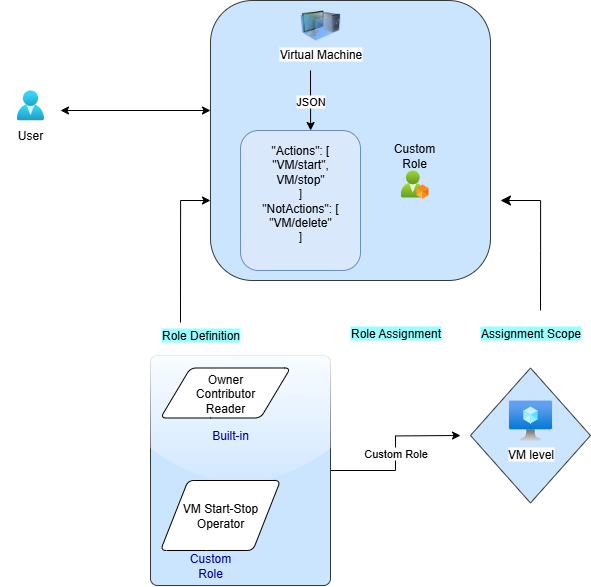

The diagram above was exported from draw.io. Its source (the exported page's mxGraphModel, read from the mxfile embedded in the PNG):
<mxGraphModel dx="1429" dy="758" grid="1" gridSize="10" guides="1" tooltips="1" connect="1" arrows="1" fold="1" page="1" pageScale="1" pageWidth="850" pageHeight="1100" background="#ffffff" math="0" shadow="0">
  <root>
    <mxCell id="0" />
    <mxCell id="1" parent="0" />
    <mxCell id="EXhBG50aHaI42oX2G2Rx-3" value="User" style="text;strokeColor=none;align=center;fillColor=none;html=1;verticalAlign=middle;whiteSpace=wrap;rounded=0;" vertex="1" parent="1">
      <mxGeometry x="140" y="200" width="60" height="30" as="geometry" />
    </mxCell>
    <mxCell id="EXhBG50aHaI42oX2G2Rx-15" value="" style="endArrow=classic;startArrow=classic;html=1;rounded=0;" edge="1" parent="1">
      <mxGeometry width="50" height="50" relative="1" as="geometry">
        <mxPoint x="200" y="190" as="sourcePoint" />
        <mxPoint x="350" y="190" as="targetPoint" />
      </mxGeometry>
    </mxCell>
    <mxCell id="EXhBG50aHaI42oX2G2Rx-17" value="" style="whiteSpace=wrap;html=1;aspect=fixed;labelBackgroundColor=light-dark(#99CCFF,#EDEDED);labelBorderColor=light-dark(#ffffff, #ededed);fillColor=#cce5ff;strokeColor=#36393d;rounded=1;" vertex="1" parent="1">
      <mxGeometry x="350" y="80" width="280" height="280" as="geometry" />
    </mxCell>
    <mxCell id="EXhBG50aHaI42oX2G2Rx-20" value="Virtual Machine" style="image;html=1;image=img/lib/clip_art/computers/Virtual_Machine_128x128.png" vertex="1" parent="1">
      <mxGeometry x="440" y="90" width="40" height="30" as="geometry" />
    </mxCell>
    <mxCell id="EXhBG50aHaI42oX2G2Rx-23" value="&quot;Actions&quot;: [&lt;div&gt;&quot;VM/start&quot;,&lt;/div&gt;&lt;div&gt;VM/stop&quot;&lt;/div&gt;&lt;div&gt;&lt;span style=&quot;background-color: transparent; color: light-dark(rgb(0, 0, 0), rgb(255, 255, 255));&quot;&gt;]&lt;/span&gt;&lt;/div&gt;&lt;div&gt;&lt;span style=&quot;background-color: transparent; color: light-dark(rgb(0, 0, 0), rgb(255, 255, 255));&quot;&gt;&quot;NotActions&quot;: [&lt;/span&gt;&lt;/div&gt;&lt;div&gt;&quot;VM/delete&quot;&lt;/div&gt;&lt;div&gt;]&lt;/div&gt;&lt;div&gt;&lt;br&gt;&lt;/div&gt;" style="rounded=1;whiteSpace=wrap;html=1;fillColor=#dae8fc;strokeColor=#6c8ebf;" vertex="1" parent="1">
      <mxGeometry x="380" y="210" width="120" height="140" as="geometry" />
    </mxCell>
    <mxCell id="EXhBG50aHaI42oX2G2Rx-24" value="JSON" style="endArrow=classic;html=1;rounded=0;" edge="1" parent="1">
      <mxGeometry width="50" height="50" relative="1" as="geometry">
        <mxPoint x="450" y="150" as="sourcePoint" />
        <mxPoint x="450.1111111111111" y="210" as="targetPoint" />
      </mxGeometry>
    </mxCell>
    <mxCell id="EXhBG50aHaI42oX2G2Rx-25" value="Custom Role" style="text;html=1;align=center;verticalAlign=middle;whiteSpace=wrap;rounded=0;" vertex="1" parent="1">
      <mxGeometry x="524" y="220" width="60" height="30" as="geometry" />
    </mxCell>
    <mxCell id="EXhBG50aHaI42oX2G2Rx-26" value="" style="image;aspect=fixed;html=1;points=[];align=center;fontSize=12;image=img/lib/azure2/identity/Users.svg;" vertex="1" parent="1">
      <mxGeometry x="156.28" y="170" width="27.43" height="30" as="geometry" />
    </mxCell>
    <mxCell id="EXhBG50aHaI42oX2G2Rx-27" value="" style="image;aspect=fixed;html=1;points=[];align=center;fontSize=12;image=img/lib/azure2/identity/Custom_Azure_AD_Roles.svg;" vertex="1" parent="1">
      <mxGeometry x="540" y="250" width="28" height="28" as="geometry" />
    </mxCell>
    <mxCell id="EXhBG50aHaI42oX2G2Rx-37" value="Custom Role" style="edgeStyle=orthogonalEdgeStyle;rounded=0;orthogonalLoop=1;jettySize=auto;html=1;" edge="1" parent="1" source="EXhBG50aHaI42oX2G2Rx-30">
      <mxGeometry relative="1" as="geometry">
        <mxPoint x="600" y="515" as="targetPoint" />
      </mxGeometry>
    </mxCell>
    <mxCell id="EXhBG50aHaI42oX2G2Rx-30" value="" style="rounded=1;whiteSpace=wrap;html=1;absoluteArcSize=1;arcSize=14;strokeWidth=1;fillColor=#cce5ff;strokeColor=light-dark(#32393d, #babdc0);glass=1;" vertex="1" parent="1">
      <mxGeometry x="290" y="435" width="180" height="230" as="geometry" />
    </mxCell>
    <mxCell id="EXhBG50aHaI42oX2G2Rx-32" value="Owner&lt;div&gt;Contributor&lt;/div&gt;&lt;div&gt;Reader&lt;/div&gt;" style="shape=parallelogram;html=1;strokeWidth=1;perimeter=parallelogramPerimeter;whiteSpace=wrap;rounded=1;arcSize=12;size=0.23;" vertex="1" parent="1">
      <mxGeometry x="300" y="447.5" width="130" height="50" as="geometry" />
    </mxCell>
    <mxCell id="EXhBG50aHaI42oX2G2Rx-33" value="&lt;font style=&quot;color: light-dark(rgb(0, 0, 153), rgb(237, 237, 237));&quot;&gt;Built-in&lt;/font&gt;" style="text;html=1;align=center;verticalAlign=middle;whiteSpace=wrap;rounded=0;" vertex="1" parent="1">
      <mxGeometry x="340" y="500" width="60" height="30" as="geometry" />
    </mxCell>
    <mxCell id="EXhBG50aHaI42oX2G2Rx-34" value="VM Start-Stop Operator" style="shape=parallelogram;html=1;strokeWidth=1;perimeter=parallelogramPerimeter;whiteSpace=wrap;rounded=1;arcSize=12;size=0.23;" vertex="1" parent="1">
      <mxGeometry x="300" y="560" width="120" height="70" as="geometry" />
    </mxCell>
    <mxCell id="EXhBG50aHaI42oX2G2Rx-35" value="&lt;font style=&quot;color: rgb(0, 0, 153);&quot;&gt;Custom Role&lt;/font&gt;" style="text;html=1;align=center;verticalAlign=middle;whiteSpace=wrap;rounded=0;" vertex="1" parent="1">
      <mxGeometry x="320" y="630" width="60" height="30" as="geometry" />
    </mxCell>
    <mxCell id="EXhBG50aHaI42oX2G2Rx-38" value="" style="strokeWidth=1;html=1;shape=mxgraph.flowchart.decision;whiteSpace=wrap;fillColor=#cce5ff;strokeColor=#36393d;shadow=0;" vertex="1" parent="1">
      <mxGeometry x="610" y="447.5" width="120" height="135" as="geometry" />
    </mxCell>
    <mxCell id="EXhBG50aHaI42oX2G2Rx-39" value="VM level" style="image;aspect=fixed;html=1;points=[];align=center;fontSize=12;image=img/lib/azure2/compute/Virtual_Machine.svg;" vertex="1" parent="1">
      <mxGeometry x="648.43" y="480" width="43.13" height="40" as="geometry" />
    </mxCell>
    <mxCell id="EXhBG50aHaI42oX2G2Rx-51" value="" style="edgeStyle=orthogonalEdgeStyle;rounded=0;orthogonalLoop=1;jettySize=auto;html=1;exitX=0.3;exitY=0.067;exitDx=0;exitDy=0;exitPerimeter=0;" edge="1" parent="1" source="EXhBG50aHaI42oX2G2Rx-48">
      <mxGeometry relative="1" as="geometry">
        <mxPoint x="320" y="420" as="sourcePoint" />
        <mxPoint x="350" y="280" as="targetPoint" />
        <Array as="points">
          <mxPoint x="320" y="280" />
        </Array>
      </mxGeometry>
    </mxCell>
    <mxCell id="EXhBG50aHaI42oX2G2Rx-48" value="&lt;span style=&quot;background-color: light-dark(rgb(153, 255, 255), rgb(237, 237, 237));&quot;&gt;Role Definition&lt;/span&gt;" style="text;html=1;align=center;verticalAlign=middle;resizable=0;points=[];autosize=1;strokeColor=none;fillColor=none;" vertex="1" parent="1">
      <mxGeometry x="290" y="400" width="100" height="30" as="geometry" />
    </mxCell>
    <mxCell id="EXhBG50aHaI42oX2G2Rx-49" value="&lt;span style=&quot;background-color: rgb(153, 255, 255);&quot;&gt;Role Assignment&lt;/span&gt;" style="text;html=1;align=center;verticalAlign=middle;resizable=0;points=[];autosize=1;strokeColor=none;fillColor=none;" vertex="1" parent="1">
      <mxGeometry x="480" y="398" width="110" height="30" as="geometry" />
    </mxCell>
    <mxCell id="EXhBG50aHaI42oX2G2Rx-50" value="&lt;span style=&quot;background-color: rgb(153, 255, 255);&quot;&gt;Assignment Scope&lt;/span&gt;" style="text;html=1;align=center;verticalAlign=middle;resizable=0;points=[];autosize=1;strokeColor=none;fillColor=none;" vertex="1" parent="1">
      <mxGeometry x="610" y="398" width="120" height="30" as="geometry" />
    </mxCell>
    <mxCell id="EXhBG50aHaI42oX2G2Rx-67" value="" style="edgeStyle=segmentEdgeStyle;endArrow=classic;html=1;curved=0;rounded=0;endSize=8;startSize=8;sourcePerimeterSpacing=0;targetPerimeterSpacing=0;" edge="1" parent="1">
      <mxGeometry width="100" relative="1" as="geometry">
        <mxPoint x="680" y="390" as="sourcePoint" />
        <mxPoint x="640" y="280" as="targetPoint" />
        <Array as="points">
          <mxPoint x="680" y="330" />
          <mxPoint x="680" y="270" />
        </Array>
      </mxGeometry>
    </mxCell>
  </root>
</mxGraphModel>